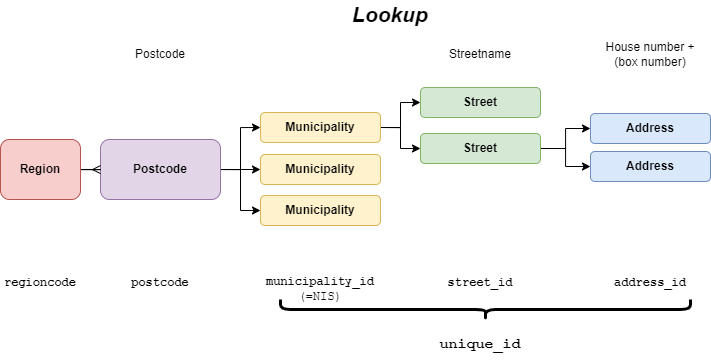

The diagram above was exported from draw.io. Its source (the exported page's mxGraphModel, read from the mxfile embedded in the PNG):
<mxGraphModel dx="1222" dy="857" grid="1" gridSize="10" guides="1" tooltips="1" connect="1" arrows="1" fold="1" page="1" pageScale="1" pageWidth="1169" pageHeight="827" math="0" shadow="0">
  <root>
    <mxCell id="0" />
    <mxCell id="1" parent="0" />
    <mxCell id="aBuDVQQL4VdqKSwX-z12-11" style="edgeStyle=orthogonalEdgeStyle;rounded=0;orthogonalLoop=1;jettySize=auto;html=1;entryX=0;entryY=0.5;entryDx=0;entryDy=0;fontStyle=1" parent="1" source="aBuDVQQL4VdqKSwX-z12-1" target="aBuDVQQL4VdqKSwX-z12-2" edge="1">
      <mxGeometry relative="1" as="geometry" />
    </mxCell>
    <mxCell id="aBuDVQQL4VdqKSwX-z12-12" style="edgeStyle=orthogonalEdgeStyle;rounded=0;orthogonalLoop=1;jettySize=auto;html=1;exitX=1;exitY=0.5;exitDx=0;exitDy=0;fontStyle=1" parent="1" source="aBuDVQQL4VdqKSwX-z12-1" target="aBuDVQQL4VdqKSwX-z12-5" edge="1">
      <mxGeometry relative="1" as="geometry" />
    </mxCell>
    <mxCell id="aBuDVQQL4VdqKSwX-z12-13" style="edgeStyle=orthogonalEdgeStyle;rounded=0;orthogonalLoop=1;jettySize=auto;html=1;exitX=1;exitY=0.5;exitDx=0;exitDy=0;entryX=0;entryY=0.5;entryDx=0;entryDy=0;fontStyle=1" parent="1" source="aBuDVQQL4VdqKSwX-z12-1" target="aBuDVQQL4VdqKSwX-z12-6" edge="1">
      <mxGeometry relative="1" as="geometry" />
    </mxCell>
    <mxCell id="aBuDVQQL4VdqKSwX-z12-1" value="Postcode" style="rounded=1;whiteSpace=wrap;html=1;fillColor=#e1d5e7;strokeColor=#9673a6;fontStyle=1" parent="1" vertex="1">
      <mxGeometry x="120" y="270" width="120" height="60" as="geometry" />
    </mxCell>
    <mxCell id="aBuDVQQL4VdqKSwX-z12-14" style="edgeStyle=orthogonalEdgeStyle;rounded=0;orthogonalLoop=1;jettySize=auto;html=1;exitX=1;exitY=0.5;exitDx=0;exitDy=0;entryX=0;entryY=0.5;entryDx=0;entryDy=0;fontStyle=1" parent="1" source="aBuDVQQL4VdqKSwX-z12-2" target="aBuDVQQL4VdqKSwX-z12-7" edge="1">
      <mxGeometry relative="1" as="geometry" />
    </mxCell>
    <mxCell id="aBuDVQQL4VdqKSwX-z12-15" style="edgeStyle=orthogonalEdgeStyle;rounded=0;orthogonalLoop=1;jettySize=auto;html=1;exitX=1;exitY=0.5;exitDx=0;exitDy=0;fontStyle=1" parent="1" source="aBuDVQQL4VdqKSwX-z12-2" target="aBuDVQQL4VdqKSwX-z12-8" edge="1">
      <mxGeometry relative="1" as="geometry" />
    </mxCell>
    <mxCell id="aBuDVQQL4VdqKSwX-z12-2" value="Municipality" style="rounded=1;whiteSpace=wrap;html=1;fillColor=#fff2cc;strokeColor=#d6b656;fontStyle=1" parent="1" vertex="1">
      <mxGeometry x="280" y="243" width="120" height="30" as="geometry" />
    </mxCell>
    <mxCell id="aBuDVQQL4VdqKSwX-z12-5" value="Municipality" style="rounded=1;whiteSpace=wrap;html=1;fillColor=#fff2cc;strokeColor=#d6b656;fontStyle=1" parent="1" vertex="1">
      <mxGeometry x="280" y="285" width="120" height="30" as="geometry" />
    </mxCell>
    <mxCell id="aBuDVQQL4VdqKSwX-z12-6" value="Municipality" style="rounded=1;whiteSpace=wrap;html=1;fillColor=#fff2cc;strokeColor=#d6b656;fontStyle=1" parent="1" vertex="1">
      <mxGeometry x="280" y="326" width="120" height="30" as="geometry" />
    </mxCell>
    <mxCell id="aBuDVQQL4VdqKSwX-z12-7" value="Street" style="rounded=1;whiteSpace=wrap;html=1;fillColor=#d5e8d4;strokeColor=#82b366;fontStyle=1" parent="1" vertex="1">
      <mxGeometry x="440" y="218" width="120" height="30" as="geometry" />
    </mxCell>
    <mxCell id="aBuDVQQL4VdqKSwX-z12-16" style="edgeStyle=orthogonalEdgeStyle;rounded=0;orthogonalLoop=1;jettySize=auto;html=1;exitX=1;exitY=0.5;exitDx=0;exitDy=0;entryX=0;entryY=0.5;entryDx=0;entryDy=0;fontStyle=1" parent="1" source="aBuDVQQL4VdqKSwX-z12-8" target="aBuDVQQL4VdqKSwX-z12-9" edge="1">
      <mxGeometry relative="1" as="geometry" />
    </mxCell>
    <mxCell id="aBuDVQQL4VdqKSwX-z12-30" style="edgeStyle=orthogonalEdgeStyle;rounded=0;orthogonalLoop=1;jettySize=auto;html=1;entryX=0;entryY=0.5;entryDx=0;entryDy=0;" parent="1" source="aBuDVQQL4VdqKSwX-z12-8" target="aBuDVQQL4VdqKSwX-z12-29" edge="1">
      <mxGeometry relative="1" as="geometry" />
    </mxCell>
    <mxCell id="aBuDVQQL4VdqKSwX-z12-8" value="Street" style="rounded=1;whiteSpace=wrap;html=1;fillColor=#d5e8d4;strokeColor=#82b366;fontStyle=1" parent="1" vertex="1">
      <mxGeometry x="440" y="264" width="120" height="30" as="geometry" />
    </mxCell>
    <mxCell id="aBuDVQQL4VdqKSwX-z12-9" value="Address" style="rounded=1;whiteSpace=wrap;html=1;fillColor=#dae8fc;strokeColor=#6c8ebf;fontStyle=1" parent="1" vertex="1">
      <mxGeometry x="610" y="282" width="120" height="30" as="geometry" />
    </mxCell>
    <mxCell id="aBuDVQQL4VdqKSwX-z12-17" value="Streetname" style="text;html=1;strokeColor=none;fillColor=none;align=center;verticalAlign=middle;whiteSpace=wrap;rounded=0;fontStyle=0" parent="1" vertex="1">
      <mxGeometry x="470" y="170" width="60" height="30" as="geometry" />
    </mxCell>
    <mxCell id="aBuDVQQL4VdqKSwX-z12-18" value="Postcode" style="text;html=1;strokeColor=none;fillColor=none;align=center;verticalAlign=middle;whiteSpace=wrap;rounded=0;fontStyle=0" parent="1" vertex="1">
      <mxGeometry x="150" y="170" width="60" height="30" as="geometry" />
    </mxCell>
    <mxCell id="aBuDVQQL4VdqKSwX-z12-19" value="House number + (box number)" style="text;html=1;strokeColor=none;fillColor=none;align=center;verticalAlign=middle;whiteSpace=wrap;rounded=0;fontStyle=0" parent="1" vertex="1">
      <mxGeometry x="615" y="170" width="110" height="30" as="geometry" />
    </mxCell>
    <mxCell id="aBuDVQQL4VdqKSwX-z12-20" value="street_id" style="text;html=1;strokeColor=none;fillColor=none;align=center;verticalAlign=middle;whiteSpace=wrap;rounded=0;fontFamily=Courier New;fontStyle=1" parent="1" vertex="1">
      <mxGeometry x="470" y="398.5" width="60" height="30" as="geometry" />
    </mxCell>
    <mxCell id="aBuDVQQL4VdqKSwX-z12-21" value="address_id" style="text;html=1;strokeColor=none;fillColor=none;align=center;verticalAlign=middle;whiteSpace=wrap;rounded=0;fontFamily=Courier New;fontStyle=1" parent="1" vertex="1">
      <mxGeometry x="640" y="398.5" width="60" height="30" as="geometry" />
    </mxCell>
    <mxCell id="aBuDVQQL4VdqKSwX-z12-22" value="municipality_id&lt;span style=&quot;font-weight: normal;&quot;&gt;&lt;br&gt;(=NIS)&lt;/span&gt;" style="text;html=1;strokeColor=none;fillColor=none;align=center;verticalAlign=middle;whiteSpace=wrap;rounded=0;fontFamily=Courier New;fontStyle=1" parent="1" vertex="1">
      <mxGeometry x="310" y="405" width="60" height="30" as="geometry" />
    </mxCell>
    <mxCell id="aBuDVQQL4VdqKSwX-z12-23" value="postcode" style="text;html=1;strokeColor=none;fillColor=none;align=center;verticalAlign=middle;whiteSpace=wrap;rounded=0;fontFamily=Courier New;fontStyle=1" parent="1" vertex="1">
      <mxGeometry x="150" y="398.5" width="60" height="30" as="geometry" />
    </mxCell>
    <mxCell id="aBuDVQQL4VdqKSwX-z12-24" value="regioncode" style="text;html=1;strokeColor=none;fillColor=none;align=center;verticalAlign=middle;whiteSpace=wrap;rounded=0;fontFamily=Courier New;fontStyle=1" parent="1" vertex="1">
      <mxGeometry x="30" y="399" width="60" height="30" as="geometry" />
    </mxCell>
    <mxCell id="aBuDVQQL4VdqKSwX-z12-26" style="edgeStyle=orthogonalEdgeStyle;rounded=0;orthogonalLoop=1;jettySize=auto;html=1;exitX=1;exitY=0.5;exitDx=0;exitDy=0;endArrow=ERmany;endFill=0;fontStyle=1" parent="1" source="aBuDVQQL4VdqKSwX-z12-25" target="aBuDVQQL4VdqKSwX-z12-1" edge="1">
      <mxGeometry relative="1" as="geometry" />
    </mxCell>
    <mxCell id="aBuDVQQL4VdqKSwX-z12-25" value="Region" style="rounded=1;whiteSpace=wrap;html=1;fillColor=#f8cecc;strokeColor=#b85450;fontStyle=1" parent="1" vertex="1">
      <mxGeometry x="20" y="270" width="80" height="60" as="geometry" />
    </mxCell>
    <mxCell id="aBuDVQQL4VdqKSwX-z12-27" value="unique_id" style="text;html=1;strokeColor=none;fillColor=none;align=center;verticalAlign=middle;whiteSpace=wrap;rounded=0;fontFamily=Courier New;fontStyle=1;fontSize=15;" parent="1" vertex="1">
      <mxGeometry x="470" y="460" width="60" height="30" as="geometry" />
    </mxCell>
    <mxCell id="aBuDVQQL4VdqKSwX-z12-28" value="" style="shape=curlyBracket;whiteSpace=wrap;html=1;rounded=1;flipH=1;labelPosition=right;verticalLabelPosition=middle;align=left;verticalAlign=middle;rotation=90;fontStyle=0;strokeWidth=3;" parent="1" vertex="1">
      <mxGeometry x="495" y="235" width="20" height="410" as="geometry" />
    </mxCell>
    <mxCell id="aBuDVQQL4VdqKSwX-z12-29" value="Address" style="rounded=1;whiteSpace=wrap;html=1;fillColor=#dae8fc;strokeColor=#6c8ebf;fontStyle=1" parent="1" vertex="1">
      <mxGeometry x="610" y="244" width="120" height="30" as="geometry" />
    </mxCell>
    <mxCell id="aBuDVQQL4VdqKSwX-z12-31" value="Lookup" style="text;html=1;strokeColor=none;fillColor=none;align=center;verticalAlign=middle;whiteSpace=wrap;rounded=0;fontStyle=3;fontSize=21;" parent="1" vertex="1">
      <mxGeometry x="325" y="130" width="170" height="30" as="geometry" />
    </mxCell>
  </root>
</mxGraphModel>